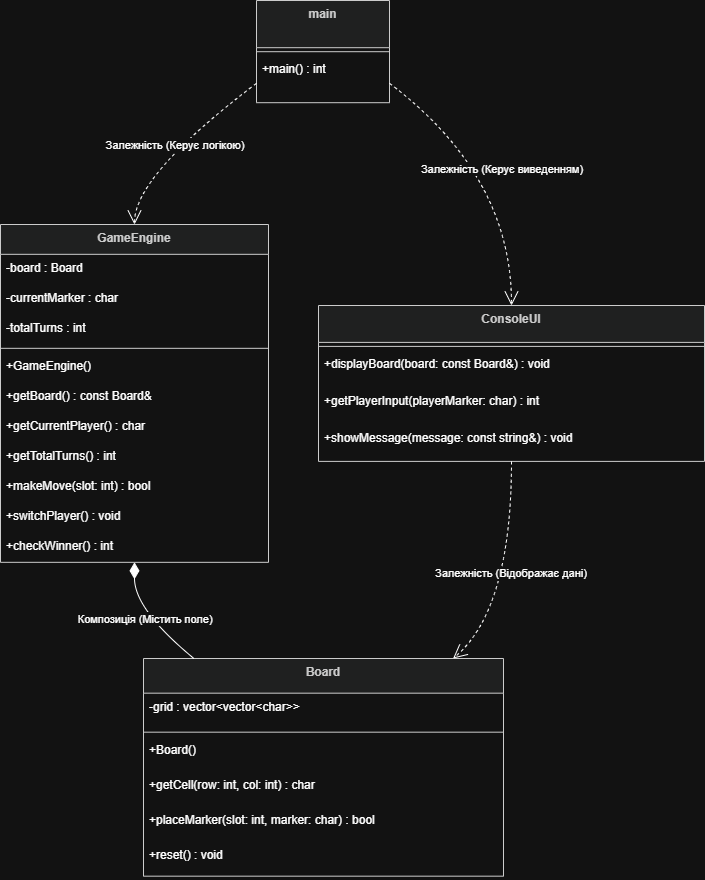

The diagram above was exported from draw.io. Its source (the exported page's mxGraphModel, read from the mxfile embedded in the PNG):
<mxGraphModel dx="1717" dy="950" grid="1" gridSize="10" guides="1" tooltips="1" connect="1" arrows="1" fold="1" page="1" pageScale="1" pageWidth="827" pageHeight="1169" math="0" shadow="0">
  <root>
    <mxCell id="0" />
    <mxCell id="1" parent="0" />
    <mxCell id="jxqzl6lZyT2tARyEgbXZ-1" parent="1" style="swimlane;fontStyle=1;align=center;verticalAlign=top;childLayout=stackLayout;horizontal=1;startSize=34.666666666666664;horizontalStack=0;resizeParent=1;resizeParentMax=0;resizeLast=0;collapsible=0;marginBottom=0;fillColor=light-dark(#eeeeee,#1f2020);strokeColor=light-dark(#999999,#cccccc);fontColor=light-dark(#333333,#cccccc);" value="Board" vertex="1">
      <mxGeometry height="217.66666666666666" width="360" x="163" y="678" as="geometry" />
    </mxCell>
    <mxCell id="jxqzl6lZyT2tARyEgbXZ-2" parent="jxqzl6lZyT2tARyEgbXZ-1" style="text;strokeColor=none;fillColor=none;align=left;verticalAlign=top;spacingLeft=4;spacingRight=4;overflow=hidden;rotatable=0;points=[[0,0.5],[1,0.5]];portConstraint=eastwest;" value="-grid : vector&lt;vector&lt;char&gt;&gt;" vertex="1">
      <mxGeometry height="35" width="360" y="34.666666666666664" as="geometry" />
    </mxCell>
    <mxCell id="jxqzl6lZyT2tARyEgbXZ-3" parent="jxqzl6lZyT2tARyEgbXZ-1" style="line;strokeWidth=1;fillColor=none;align=left;verticalAlign=middle;spacingTop=-1;spacingLeft=3;spacingRight=3;rotatable=0;labelPosition=right;points=[];portConstraint=eastwest;strokeColor=inherit;" vertex="1">
      <mxGeometry height="8" width="360" y="69.66666666666666" as="geometry" />
    </mxCell>
    <mxCell id="jxqzl6lZyT2tARyEgbXZ-4" parent="jxqzl6lZyT2tARyEgbXZ-1" style="text;strokeColor=none;fillColor=none;align=left;verticalAlign=top;spacingLeft=4;spacingRight=4;overflow=hidden;rotatable=0;points=[[0,0.5],[1,0.5]];portConstraint=eastwest;" value="+Board()" vertex="1">
      <mxGeometry height="35" width="360" y="77.66666666666666" as="geometry" />
    </mxCell>
    <mxCell id="jxqzl6lZyT2tARyEgbXZ-5" parent="jxqzl6lZyT2tARyEgbXZ-1" style="text;strokeColor=none;fillColor=none;align=left;verticalAlign=top;spacingLeft=4;spacingRight=4;overflow=hidden;rotatable=0;points=[[0,0.5],[1,0.5]];portConstraint=eastwest;" value="+getCell(row: int, col: int) : char" vertex="1">
      <mxGeometry height="35" width="360" y="112.66666666666666" as="geometry" />
    </mxCell>
    <mxCell id="jxqzl6lZyT2tARyEgbXZ-6" parent="jxqzl6lZyT2tARyEgbXZ-1" style="text;strokeColor=none;fillColor=none;align=left;verticalAlign=top;spacingLeft=4;spacingRight=4;overflow=hidden;rotatable=0;points=[[0,0.5],[1,0.5]];portConstraint=eastwest;" value="+placeMarker(slot: int, marker: char) : bool" vertex="1">
      <mxGeometry height="35" width="360" y="147.66666666666666" as="geometry" />
    </mxCell>
    <mxCell id="jxqzl6lZyT2tARyEgbXZ-7" parent="jxqzl6lZyT2tARyEgbXZ-1" style="text;strokeColor=none;fillColor=none;align=left;verticalAlign=top;spacingLeft=4;spacingRight=4;overflow=hidden;rotatable=0;points=[[0,0.5],[1,0.5]];portConstraint=eastwest;" value="+reset() : void" vertex="1">
      <mxGeometry height="35" width="360" y="182.66666666666666" as="geometry" />
    </mxCell>
    <mxCell id="jxqzl6lZyT2tARyEgbXZ-8" parent="1" style="swimlane;fontStyle=1;align=center;verticalAlign=top;childLayout=stackLayout;horizontal=1;startSize=29.818181818181817;horizontalStack=0;resizeParent=1;resizeParentMax=0;resizeLast=0;collapsible=0;marginBottom=0;fillColor=light-dark(#eeeeee,#1f2020);strokeColor=light-dark(#999999,#cccccc);fontColor=light-dark(#333333,#cccccc);" value="GameEngine" vertex="1">
      <mxGeometry height="337.8181818181818" width="268" x="20" y="244" as="geometry" />
    </mxCell>
    <mxCell id="jxqzl6lZyT2tARyEgbXZ-9" parent="jxqzl6lZyT2tARyEgbXZ-8" style="text;strokeColor=none;fillColor=none;align=left;verticalAlign=top;spacingLeft=4;spacingRight=4;overflow=hidden;rotatable=0;points=[[0,0.5],[1,0.5]];portConstraint=eastwest;" value="-board : Board" vertex="1">
      <mxGeometry height="30" width="268" y="29.818181818181817" as="geometry" />
    </mxCell>
    <mxCell id="jxqzl6lZyT2tARyEgbXZ-10" parent="jxqzl6lZyT2tARyEgbXZ-8" style="text;strokeColor=none;fillColor=none;align=left;verticalAlign=top;spacingLeft=4;spacingRight=4;overflow=hidden;rotatable=0;points=[[0,0.5],[1,0.5]];portConstraint=eastwest;" value="-currentMarker : char" vertex="1">
      <mxGeometry height="30" width="268" y="59.81818181818181" as="geometry" />
    </mxCell>
    <mxCell id="jxqzl6lZyT2tARyEgbXZ-11" parent="jxqzl6lZyT2tARyEgbXZ-8" style="text;strokeColor=none;fillColor=none;align=left;verticalAlign=top;spacingLeft=4;spacingRight=4;overflow=hidden;rotatable=0;points=[[0,0.5],[1,0.5]];portConstraint=eastwest;" value="-totalTurns : int" vertex="1">
      <mxGeometry height="30" width="268" y="89.81818181818181" as="geometry" />
    </mxCell>
    <mxCell id="jxqzl6lZyT2tARyEgbXZ-12" parent="jxqzl6lZyT2tARyEgbXZ-8" style="line;strokeWidth=1;fillColor=none;align=left;verticalAlign=middle;spacingTop=-1;spacingLeft=3;spacingRight=3;rotatable=0;labelPosition=right;points=[];portConstraint=eastwest;strokeColor=inherit;" vertex="1">
      <mxGeometry height="8" width="268" y="119.81818181818181" as="geometry" />
    </mxCell>
    <mxCell id="jxqzl6lZyT2tARyEgbXZ-13" parent="jxqzl6lZyT2tARyEgbXZ-8" style="text;strokeColor=none;fillColor=none;align=left;verticalAlign=top;spacingLeft=4;spacingRight=4;overflow=hidden;rotatable=0;points=[[0,0.5],[1,0.5]];portConstraint=eastwest;" value="+GameEngine()" vertex="1">
      <mxGeometry height="30" width="268" y="127.81818181818181" as="geometry" />
    </mxCell>
    <mxCell id="jxqzl6lZyT2tARyEgbXZ-14" parent="jxqzl6lZyT2tARyEgbXZ-8" style="text;strokeColor=none;fillColor=none;align=left;verticalAlign=top;spacingLeft=4;spacingRight=4;overflow=hidden;rotatable=0;points=[[0,0.5],[1,0.5]];portConstraint=eastwest;" value="+getBoard() : const Board&amp;" vertex="1">
      <mxGeometry height="30" width="268" y="157.8181818181818" as="geometry" />
    </mxCell>
    <mxCell id="jxqzl6lZyT2tARyEgbXZ-15" parent="jxqzl6lZyT2tARyEgbXZ-8" style="text;strokeColor=none;fillColor=none;align=left;verticalAlign=top;spacingLeft=4;spacingRight=4;overflow=hidden;rotatable=0;points=[[0,0.5],[1,0.5]];portConstraint=eastwest;" value="+getCurrentPlayer() : char" vertex="1">
      <mxGeometry height="30" width="268" y="187.8181818181818" as="geometry" />
    </mxCell>
    <mxCell id="jxqzl6lZyT2tARyEgbXZ-16" parent="jxqzl6lZyT2tARyEgbXZ-8" style="text;strokeColor=none;fillColor=none;align=left;verticalAlign=top;spacingLeft=4;spacingRight=4;overflow=hidden;rotatable=0;points=[[0,0.5],[1,0.5]];portConstraint=eastwest;" value="+getTotalTurns() : int" vertex="1">
      <mxGeometry height="30" width="268" y="217.8181818181818" as="geometry" />
    </mxCell>
    <mxCell id="jxqzl6lZyT2tARyEgbXZ-17" parent="jxqzl6lZyT2tARyEgbXZ-8" style="text;strokeColor=none;fillColor=none;align=left;verticalAlign=top;spacingLeft=4;spacingRight=4;overflow=hidden;rotatable=0;points=[[0,0.5],[1,0.5]];portConstraint=eastwest;" value="+makeMove(slot: int) : bool" vertex="1">
      <mxGeometry height="30" width="268" y="247.8181818181818" as="geometry" />
    </mxCell>
    <mxCell id="jxqzl6lZyT2tARyEgbXZ-18" parent="jxqzl6lZyT2tARyEgbXZ-8" style="text;strokeColor=none;fillColor=none;align=left;verticalAlign=top;spacingLeft=4;spacingRight=4;overflow=hidden;rotatable=0;points=[[0,0.5],[1,0.5]];portConstraint=eastwest;" value="+switchPlayer() : void" vertex="1">
      <mxGeometry height="30" width="268" y="277.8181818181818" as="geometry" />
    </mxCell>
    <mxCell id="jxqzl6lZyT2tARyEgbXZ-19" parent="jxqzl6lZyT2tARyEgbXZ-8" style="text;strokeColor=none;fillColor=none;align=left;verticalAlign=top;spacingLeft=4;spacingRight=4;overflow=hidden;rotatable=0;points=[[0,0.5],[1,0.5]];portConstraint=eastwest;" value="+checkWinner() : int" vertex="1">
      <mxGeometry height="30" width="268" y="307.8181818181818" as="geometry" />
    </mxCell>
    <mxCell id="jxqzl6lZyT2tARyEgbXZ-20" parent="1" style="swimlane;fontStyle=1;align=center;verticalAlign=top;childLayout=stackLayout;horizontal=1;startSize=36.888888888888886;horizontalStack=0;resizeParent=1;resizeParentMax=0;resizeLast=0;collapsible=0;marginBottom=0;fillColor=light-dark(#eeeeee,#1f2020);strokeColor=light-dark(#999999,#cccccc);fontColor=light-dark(#333333,#cccccc);" value="ConsoleUI" vertex="1">
      <mxGeometry height="155.88888888888889" width="386" x="338" y="325" as="geometry" />
    </mxCell>
    <mxCell id="jxqzl6lZyT2tARyEgbXZ-21" parent="jxqzl6lZyT2tARyEgbXZ-20" style="line;strokeWidth=1;fillColor=none;align=left;verticalAlign=middle;spacingTop=-1;spacingLeft=3;spacingRight=3;rotatable=0;labelPosition=right;points=[];portConstraint=eastwest;strokeColor=inherit;" vertex="1">
      <mxGeometry height="8" width="386" y="36.888888888888886" as="geometry" />
    </mxCell>
    <mxCell id="jxqzl6lZyT2tARyEgbXZ-22" parent="jxqzl6lZyT2tARyEgbXZ-20" style="text;strokeColor=none;fillColor=none;align=left;verticalAlign=top;spacingLeft=4;spacingRight=4;overflow=hidden;rotatable=0;points=[[0,0.5],[1,0.5]];portConstraint=eastwest;" value="+displayBoard(board: const Board&amp;) : void" vertex="1">
      <mxGeometry height="37" width="386" y="44.888888888888886" as="geometry" />
    </mxCell>
    <mxCell id="jxqzl6lZyT2tARyEgbXZ-23" parent="jxqzl6lZyT2tARyEgbXZ-20" style="text;strokeColor=none;fillColor=none;align=left;verticalAlign=top;spacingLeft=4;spacingRight=4;overflow=hidden;rotatable=0;points=[[0,0.5],[1,0.5]];portConstraint=eastwest;" value="+getPlayerInput(playerMarker: char) : int" vertex="1">
      <mxGeometry height="37" width="386" y="81.88888888888889" as="geometry" />
    </mxCell>
    <mxCell id="jxqzl6lZyT2tARyEgbXZ-24" parent="jxqzl6lZyT2tARyEgbXZ-20" style="text;strokeColor=none;fillColor=none;align=left;verticalAlign=top;spacingLeft=4;spacingRight=4;overflow=hidden;rotatable=0;points=[[0,0.5],[1,0.5]];portConstraint=eastwest;" value="+showMessage(message: const string&amp;) : void" vertex="1">
      <mxGeometry height="37" width="386" y="118.88888888888889" as="geometry" />
    </mxCell>
    <mxCell id="jxqzl6lZyT2tARyEgbXZ-25" parent="1" style="swimlane;fontStyle=1;align=center;verticalAlign=top;childLayout=stackLayout;horizontal=1;startSize=47.2;horizontalStack=0;resizeParent=1;resizeParentMax=0;resizeLast=0;collapsible=0;marginBottom=0;fillColor=light-dark(#eeeeee,#1f2020);strokeColor=light-dark(#999999,#cccccc);fontColor=light-dark(#333333,#cccccc);" value="main" vertex="1">
      <mxGeometry height="102.2" width="133" x="276" y="20" as="geometry" />
    </mxCell>
    <mxCell id="jxqzl6lZyT2tARyEgbXZ-26" parent="jxqzl6lZyT2tARyEgbXZ-25" style="line;strokeWidth=1;fillColor=none;align=left;verticalAlign=middle;spacingTop=-1;spacingLeft=3;spacingRight=3;rotatable=0;labelPosition=right;points=[];portConstraint=eastwest;strokeColor=inherit;" vertex="1">
      <mxGeometry height="8" width="133" y="47.2" as="geometry" />
    </mxCell>
    <mxCell id="jxqzl6lZyT2tARyEgbXZ-27" parent="jxqzl6lZyT2tARyEgbXZ-25" style="text;strokeColor=none;fillColor=none;align=left;verticalAlign=top;spacingLeft=4;spacingRight=4;overflow=hidden;rotatable=0;points=[[0,0.5],[1,0.5]];portConstraint=eastwest;" value="+main() : int" vertex="1">
      <mxGeometry height="47" width="133" y="55.2" as="geometry" />
    </mxCell>
    <mxCell id="jxqzl6lZyT2tARyEgbXZ-28" edge="1" parent="1" source="jxqzl6lZyT2tARyEgbXZ-8" style="curved=1;startArrow=diamondThin;startSize=14;startFill=1;endArrow=none;exitX=0.5;exitY=1;entryX=0.14;entryY=0;rounded=0;" target="jxqzl6lZyT2tARyEgbXZ-1" value="Композиція (Містить поле)">
      <mxGeometry relative="1" as="geometry">
        <Array as="points">
          <mxPoint x="154" y="629" />
        </Array>
      </mxGeometry>
    </mxCell>
    <mxCell id="jxqzl6lZyT2tARyEgbXZ-29" edge="1" parent="1" source="jxqzl6lZyT2tARyEgbXZ-20" style="curved=1;dashed=1;startArrow=none;endArrow=open;endSize=12;exitX=0.5;exitY=1;entryX=0.86;entryY=0;rounded=0;" target="jxqzl6lZyT2tARyEgbXZ-1" value="Залежність (Відображає дані)">
      <mxGeometry relative="1" as="geometry">
        <Array as="points">
          <mxPoint x="531" y="629" />
        </Array>
      </mxGeometry>
    </mxCell>
    <mxCell id="jxqzl6lZyT2tARyEgbXZ-30" edge="1" parent="1" source="jxqzl6lZyT2tARyEgbXZ-25" style="curved=1;dashed=1;startArrow=none;endArrow=open;endSize=12;exitX=0;exitY=0.81;entryX=0.5;entryY=0;rounded=0;" target="jxqzl6lZyT2tARyEgbXZ-8" value="Залежність (Керує логікою)">
      <mxGeometry relative="1" as="geometry">
        <Array as="points">
          <mxPoint x="154" y="195" />
        </Array>
      </mxGeometry>
    </mxCell>
    <mxCell id="jxqzl6lZyT2tARyEgbXZ-31" edge="1" parent="1" source="jxqzl6lZyT2tARyEgbXZ-25" style="curved=1;dashed=1;startArrow=none;endArrow=open;endSize=12;exitX=1;exitY=0.81;entryX=0.5;entryY=0;rounded=0;" target="jxqzl6lZyT2tARyEgbXZ-20" value="Залежність (Керує виведенням)">
      <mxGeometry relative="1" as="geometry">
        <Array as="points">
          <mxPoint x="531" y="195" />
        </Array>
      </mxGeometry>
    </mxCell>
  </root>
</mxGraphModel>